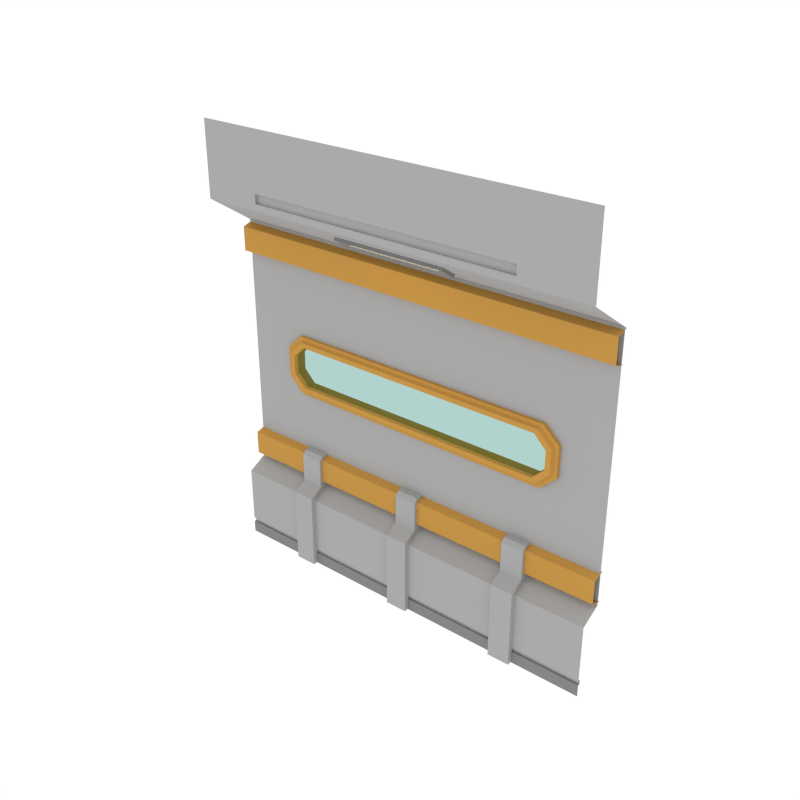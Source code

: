 # Source: LongWindow_Wall_SideB.blend  (saved by Blender 3.4.6; exported with 4.5.12 LTS)
import bpy
from mathutils import Matrix  # noqa: F401  (used for matrix-valued properties, if any)

bpy.ops.wm.read_factory_settings(use_empty=True)
scene = bpy.context.scene
scene.name = 'Scene'

# ---- collections
col_collection_1 = bpy.data.collections.new('Collection 1'); scene.collection.children.link(col_collection_1)

# ---- materials (node trees are filled in below, after node groups)
mat_main = bpy.data.materials.new('Main')
mat_main.alpha_threshold = 0.0
mat_main.diffuse_color = (0.402, 0.402, 0.402, 1.0)
mat_main.roughness = 0.5
mat_accent = bpy.data.materials.new('Accent')
mat_accent.alpha_threshold = 0.0
mat_accent.diffuse_color = (0.5596, 0.2977, 0.06679, 1.0)
mat_accent.roughness = 0.5
mat_glass = bpy.data.materials.new('Glass')
mat_glass.alpha_threshold = 0.0
mat_glass.diffuse_color = (0.0291, 0.0291, 0.0291, 1.0)
mat_glass.roughness = 0.5
mat_darkgrey = bpy.data.materials.new('DarkGrey')
mat_darkgrey.alpha_threshold = 0.0
mat_darkgrey.diffuse_color = (0.2395, 0.2395, 0.2395, 1.0)
mat_darkgrey.roughness = 0.5
mat_light = bpy.data.materials.new('Light')
mat_light.alpha_threshold = 0.0
mat_light.diffuse_color = (0.4869, 0.4869, 0.4869, 1.0)
mat_light.roughness = 0.5

# ---- node groups
ng_auto_smooth = bpy.data.node_groups.new('Auto Smooth', 'GeometryNodeTree')
_s = ng_auto_smooth.interface.new_socket(name='Geometry', in_out='OUTPUT', socket_type='NodeSocketGeometry')
_s = ng_auto_smooth.interface.new_socket(name='Geometry', in_out='INPUT', socket_type='NodeSocketGeometry')
_s = ng_auto_smooth.interface.new_socket(name='Angle', in_out='INPUT', socket_type='NodeSocketFloat')
_s.subtype = 'ANGLE'
_s.min_value = 0.0
_s.max_value = 3.142
ng_auto_smooth.is_modifier = True
_N = ng_auto_smooth.nodes; _L = ng_auto_smooth.links
n0 = _N.new('NodeGroupOutput'); n0.name = 'Group Output'; n0.location = (480, -100)
n1 = _N.new('NodeGroupInput'); n1.name = 'Group Input'; n1.location = (-420, -300)
n2 = _N.new('NodeGroupInput'); n2.name = 'Group Input.001'; n2.location = (-60, -100)
n3 = _N.new('GeometryNodeSetShadeSmooth'); n3.name = 'Set Shade Smooth'; n3.location = (120, -100)
n3.domain = 'EDGE'
n4 = _N.new('GeometryNodeSetShadeSmooth'); n4.name = 'Set Shade Smooth.001'; n4.location = (300, -100)
n5 = _N.new('GeometryNodeInputMeshEdgeAngle'); n5.name = 'Edge Angle'; n5.location = (-420, -220)
n6 = _N.new('GeometryNodeInputEdgeSmooth'); n6.name = 'Is Edge Smooth'; n6.location = (-60, -160)
n7 = _N.new('GeometryNodeInputShadeSmooth'); n7.name = 'Is Face Smooth'; n7.location = (-240, -340)
n8 = _N.new('FunctionNodeBooleanMath'); n8.name = 'Boolean Math'; n8.location = (-60, -220)
n9 = _N.new('FunctionNodeCompare'); n9.name = 'Compare'; n9.location = (-240, -180)
n9.operation = 'LESS_EQUAL'
_L.new(n5.outputs[0], n9.inputs[0])
_L.new(n4.outputs[0], n0.inputs[0])
_L.new(n1.outputs[1], n9.inputs[1])
_L.new(n9.outputs[0], n8.inputs[0])
_L.new(n7.outputs[0], n8.inputs[1])
_L.new(n2.outputs[0], n3.inputs[0])
_L.new(n6.outputs[0], n3.inputs[1])
_L.new(n3.outputs[0], n4.inputs[0])
_L.new(n8.outputs[0], n3.inputs[2])
n0.is_active_output = True

# ---- material node trees
mat_glass.use_nodes = True; mat_glass.node_tree.nodes.clear()
_N = mat_glass.node_tree.nodes; _L = mat_glass.node_tree.links
n0 = _N.new('ShaderNodeOutputMaterial'); n0.name = 'Material Output'; n0.location = (300, 300)
n1 = _N.new('ShaderNodeBsdfTransparent'); n1.name = 'Transparent BSDF'; n1.location = (10, 300)
n1.inputs[0].default_value = (0.4375, 0.65, 0.6132, 1.0)
_L.new(n1.outputs[0], n0.inputs[0])
n0.is_active_output = True
mat_light.use_nodes = True; mat_light.node_tree.nodes.clear()
_N = mat_light.node_tree.nodes; _L = mat_light.node_tree.links
n0 = _N.new('ShaderNodeOutputMaterial'); n0.name = 'Material Output'; n0.location = (300, 300)
n1 = _N.new('ShaderNodeEmission'); n1.name = 'Emission'; n1.location = (10, 300)
n1.inputs[0].default_value = (1.0, 0.812, 0.3343, 1.0)
n1.inputs[1].default_value = 3.1
_L.new(n1.outputs[0], n0.inputs[0])
n0.is_active_output = True

# ---- world
world_world = bpy.data.worlds.new('World'); scene.world = world_world
world_world.color = (1.0, 1.0, 1.0)
world_world.use_sun_shadow = False
world_world.sun_shadow_jitter_overblur = 0.0
world_world.cycles.sampling_method = 'NONE'
world_world.cycles.sample_map_resolution = 256

# ---- meshes
me_plane_041 = bpy.data.meshes.new('Plane.041')
me_plane_041.from_pydata([(2.0, 8.941e-08, 0.0), (2.0, 0.2064, 3.399), (-2.0, -8.941e-08, 0.0), (-2.0, 0.2064, 3.399), (2.0, -0.2557, 4.431), (-2.0, -0.2557, 4.431), (2.0, 0.2064, 0.8535), (-2.0, 0.2064, 0.8535), (-2.0, -1.043e-07, 0.7412), (2.0, 7.451e-08, 0.7412), (-2.0, -0.2557, 3.704), (2.0, -0.2557, 3.704), (2.0, 0.235, 3.383), (-2.0, 0.235, 3.383), (2.0, 0.1211, 3.348), (-2.0, 0.1211, 3.348), (2.0, 0.1211, 3.112), (-2.0, 0.1211, 3.112), (2.0, 0.2373, 3.077), (-2.0, 0.2373, 3.077), (2.0, 0.235, 1.181), (-2.0, 0.235, 1.181), (2.0, 0.1211, 1.147), (-2.0, 0.1211, 1.147), (2.0, 0.1211, 0.91), (-2.0, 0.1211, 0.91), (2.0, 0.2373, 0.8757), (-2.0, 0.2373, 0.8757), (0.5339, 0.06092, 3.504), (-0.6201, 0.06092, 3.504), (-0.6201, -0.1006, 3.61), (0.5339, -0.1006, 3.61), (0.5339, 0.04097, 3.474), (-0.6201, 0.04097, 3.474), (-0.6201, -0.1206, 3.58), (0.5339, -0.1206, 3.58), (2.0, -0.2557, 3.767), (-2.0, -0.2557, 3.767), (2.0, -0.2557, 3.86), (-2.0, -0.2557, 3.86), (1.338, 0.022, 0.1655), (-1.338, 0.022, 0.1655), (1.338, 0.022, 0.1205), (-1.338, 0.022, 0.1205), (1.325, -0.2557, 4.431), (-1.412, -0.2557, 4.431), (1.338, 2.98e-08, 0.1655), (-1.338, -2.98e-08, 0.1655), (1.338, 2.98e-08, 0.1205), (-1.338, -2.98e-08, 0.1205), (-1.447, -0.2557, 3.704), (1.447, -0.2557, 3.704), (1.325, -0.2557, 3.767), (-1.412, -0.2557, 3.767), (1.325, -0.2557, 3.86), (-1.412, -0.2557, 3.86), (1.325, -0.2271, 3.767), (-1.412, -0.2271, 3.767), (1.325, -0.2271, 3.86), (-1.412, -0.2271, 3.86), (2.0, 0.2064, 2.334), (-2.0, 0.2064, 2.334), (-1.447, 0.2064, 3.399), (1.447, 0.2064, 3.399), (1.338, 0.2064, 2.334), (-1.338, 0.2064, 2.334), (-2.0, 0.2064, 1.827), (2.0, 0.2064, 1.827), (-1.315, -0.04581, 0.0), (-1.091, -0.04581, 0.0), (-1.315, 0.2435, 0.0), (-1.315, 0.2435, 0.8754), (-1.091, 0.2435, 0.0), (-1.091, 0.2435, 0.8754), (-1.315, -0.04581, 0.7771), (-1.315, 0.09027, 0.8525), (-1.091, 0.09027, 0.8525), (-1.091, -0.04581, 0.7771), (-0.117, -0.04581, 0.0), (0.107, -0.04581, 0.0), (-0.117, 0.2435, 0.0), (-0.117, 0.2435, 0.8754), (0.107, 0.2435, 0.0), (0.107, 0.2435, 0.8754), (-0.117, -0.04581, 0.7771), (-0.117, 0.09027, 0.8525), (0.107, 0.09027, 0.8525), (0.107, -0.04581, 0.7771), (1.081, -0.04581, 0.0), (1.305, -0.04581, 0.0), (1.081, 0.2435, 0.0), (1.081, 0.2435, 0.8754), (1.305, 0.2435, 0.0), (1.305, 0.2435, 0.8754), (1.081, -0.04581, 0.7771), (1.081, 0.09027, 0.8525), (1.305, 0.09027, 0.8525), (1.305, -0.04581, 0.7771), (0.4815, 0.008428, 3.495), (-0.5677, 0.008428, 3.495), (-0.5677, -0.08927, 3.559), (0.4815, -0.08927, 3.559), (0.4497, -0.006625, 3.519), (-0.5359, -0.006625, 3.519), (-0.5359, -0.06527, 3.558), (0.4497, -0.06527, 3.558), (-1.315, 0.2435, 1.186), (-1.091, 0.2435, 1.186), (-0.117, 0.2435, 1.186), (0.107, 0.2435, 1.186), (1.081, 0.2435, 1.186), (1.305, 0.2435, 1.186), (-1.091, 0.1282, 1.186), (-1.091, 0.09027, 1.148), (-1.315, 0.09027, 1.148), (-1.315, 0.1282, 1.186), (0.107, 0.1282, 1.186), (0.107, 0.09027, 1.148), (-0.117, 0.09027, 1.148), (-0.117, 0.1282, 1.186), (1.305, 0.1282, 1.186), (1.305, 0.09027, 1.148), (1.081, 0.09027, 1.148), (1.081, 0.1282, 1.186), (-2.0, -9.183e-08, 0.1205), (2.0, 8.568e-08, 0.1205), (1.338, 2.98e-08, 0.7412), (-1.338, -2.98e-08, 0.7412), (2.0, 8.568e-08, 0.1655), (1.338, 0.2064, 0.8535), (-1.338, 0.2064, 0.8535), (-2.0, -9.273e-08, 0.1655), (-2.0, 0.022, 0.1655), (-2.0, 0.022, 0.1205), (1.338, 2.98e-08, 0.0), (-1.338, -2.98e-08, 0.0), (2.0, 0.022, 0.1205), (2.0, 0.022, 0.1655), (-1.338, 0.2064, 1.827), (1.338, 0.2064, 1.827), (-1.362, 0.1715, 2.383), (1.375, 0.1715, 1.778), (1.375, 0.1715, 2.383), (-1.362, 0.1715, 1.778), (1.375, 0.2775, 2.383), (1.375, 0.2775, 1.778), (-1.362, 0.2775, 2.383), (-1.362, 0.2775, 1.778), (-1.522, 0.2775, 2.233), (-1.522, 0.2775, 1.929), (-1.522, 0.1715, 2.233), (-1.522, 0.1715, 1.929), (1.535, 0.2775, 2.233), (1.535, 0.2775, 1.929), (1.535, 0.1715, 2.233), (1.535, 0.1715, 1.929), (-1.421, 0.1384, 2.172), (-1.299, 0.1384, 2.292), (1.434, 0.1384, 2.172), (1.312, 0.1384, 2.292), (1.312, 0.1384, 1.87), (1.312, 0.2799, 1.87), (-1.299, 0.1384, 1.87), (1.312, 0.2799, 2.292), (-1.299, 0.2799, 2.292), (-1.299, 0.2799, 1.87), (-1.421, 0.2799, 1.989), (-1.421, 0.2799, 2.172), (-1.421, 0.1384, 1.989), (1.434, 0.2799, 2.172), (1.434, 0.1384, 1.989), (1.434, 0.2799, 1.989), (-1.331, 0.1395, 2.338), (1.344, 0.1395, 2.338), (1.484, 0.1395, 2.202), (1.484, 0.1395, 1.959), (1.344, 0.1395, 1.824), (-1.472, 0.1395, 2.202), (-1.472, 0.1395, 1.959), (-1.331, 0.1395, 1.824), (1.352, 0.1706, 2.349), (1.497, 0.1706, 1.951), (1.352, 0.1706, 1.812), (-1.339, 0.1706, 2.349), (1.497, 0.1706, 2.21), (-1.485, 0.1706, 2.21), (-1.485, 0.1706, 1.951), (-1.339, 0.1706, 1.812), (-2.0, 0.2064, 2.191), (-2.0, 0.2064, 1.971), (-1.485, 0.2064, 2.191), (-1.485, 0.2064, 1.971), (2.0, 0.2064, 1.971), (2.0, 0.2064, 2.191), (1.485, 0.2064, 2.191), (1.485, 0.2064, 1.971), (-1.452, 0.1837, 2.182), (-1.327, 0.1837, 2.304), (1.465, 0.1837, 2.182), (1.34, 0.1837, 2.304), (1.34, 0.1837, 1.857), (-1.327, 0.1837, 1.857), (-1.452, 0.1837, 1.98), (1.465, 0.1837, 1.98)], [], [(54, 38, 4, 44), (127, 126, 129, 130), (51, 50, 62, 63), (13, 15, 14, 12), (15, 17, 16, 14), (17, 19, 18, 16), (21, 23, 22, 20), (23, 25, 24, 22), (25, 27, 26, 24), (35, 34, 100, 101), (30, 29, 33, 34), (28, 31, 35, 32), (29, 28, 32, 33), (31, 30, 34, 35), (62, 65, 64, 63), (52, 36, 38, 54), (37, 53, 55, 39), (55, 53, 57, 59), (52, 53, 50, 51), (63, 64, 60, 1), (50, 10, 3, 62), (126, 9, 6, 129), (129, 6, 67, 139), (41, 40, 46, 47), (39, 55, 45, 5), (134, 0, 125, 48), (2, 135, 49, 124), (52, 54, 58, 56), (54, 44, 45, 55), (11, 51, 63, 1), (40, 137, 128, 46), (130, 129, 139, 138), (41, 43, 42, 40), (7, 130, 138, 66), (51, 11, 36, 52), (3, 61, 65, 62), (126, 46, 128, 9), (52, 56, 57, 53), (54, 55, 59, 58), (50, 53, 37, 10), (81, 85, 118, 119, 108), (68, 70, 72, 69), (69, 72, 73, 76, 77), (74, 68, 69, 77), (74, 77, 76, 75), (74, 75, 71, 70, 68), (78, 80, 82, 79), (79, 82, 83, 86, 87), (84, 78, 79, 87), (84, 87, 86, 85), (84, 85, 81, 80, 78), (83, 81, 108, 109), (88, 90, 92, 89), (89, 92, 93, 96, 97), (94, 88, 89, 97), (94, 97, 96, 95), (94, 95, 91, 90, 88), (98, 101, 105, 102), (34, 33, 99, 100), (32, 35, 101, 98), (33, 32, 98, 99), (103, 102, 105, 104), (99, 98, 102, 103), (101, 100, 104, 105), (100, 99, 103, 104), (76, 73, 107, 112, 113), (86, 83, 109, 116, 117), (96, 93, 111, 120, 121), (116, 109, 108, 119), (85, 86, 117, 118), (93, 91, 110, 111), (120, 111, 110, 123), (73, 71, 106, 107), (91, 95, 122, 123, 110), (112, 107, 106, 115), (95, 96, 121, 122), (71, 75, 114, 115, 106), (112, 115, 114, 113), (116, 119, 118, 117), (120, 123, 122, 121), (75, 76, 113, 114), (192, 195, 139, 67), (8, 131, 47, 127), (43, 133, 124, 49), (132, 133, 43, 41), (135, 134, 48, 49), (8, 127, 130, 7), (56, 58, 59, 57), (42, 43, 49, 48), (40, 42, 136, 137), (136, 42, 48, 125), (191, 189, 66, 138), (127, 47, 46, 126), (132, 41, 47, 131), (154, 152, 144, 142), (142, 144, 146, 140), (143, 147, 145, 141), (151, 149, 147, 143), (141, 145, 153, 155), (140, 146, 148, 150), (150, 148, 149, 151), (155, 153, 152, 154), (158, 159, 163, 169), (159, 157, 164, 163), (162, 160, 161, 165), (168, 162, 165, 166), (160, 170, 171, 161), (157, 156, 167, 164), (156, 168, 166, 167), (170, 158, 169, 171), (173, 172, 157, 159), (152, 153, 171, 169), (146, 144, 163, 164), (175, 174, 158, 170), (144, 152, 169, 163), (153, 145, 161, 171), (148, 146, 164, 167), (147, 149, 166, 165), (176, 175, 170, 160), (172, 177, 156, 157), (177, 178, 168, 156), (174, 173, 159, 158), (149, 148, 167, 166), (178, 179, 162, 168), (179, 176, 160, 162), (145, 147, 165, 161), (187, 182, 176, 179), (186, 187, 179, 178), (184, 180, 173, 174), (185, 186, 178, 177), (183, 185, 177, 172), (182, 181, 175, 176), (181, 184, 174, 175), (180, 183, 172, 173), (142, 140, 183, 180), (155, 154, 184, 181), (141, 155, 181, 182), (140, 150, 185, 183), (150, 151, 186, 185), (154, 142, 180, 184), (151, 143, 187, 186), (143, 141, 182, 187), (65, 61, 188, 190), (190, 188, 189, 191), (60, 64, 194, 193), (193, 194, 195, 192), (196, 202, 201, 200, 203, 198, 199, 197), (71, 73, 72, 70), (81, 83, 82, 80), (91, 93, 92, 90)])
me_plane_041.polygons.foreach_set('material_index', [0, 0, 0, 1, 1, 1, 1, 1, 1, 3, 3, 3, 3, 3, 0, 0, 0, 0, 0, 0, 0, 0, 0, 0, 0, 3, 3, 0, 0, 0, 0, 0, 0, 0, 0, 0, 0, 0, 0, 0, 0, 3, 0, 0, 0, 0, 3, 0, 0, 0, 0, 0, 3, 0, 0, 0, 0, 3, 3, 3, 3, 4, 3, 3, 3, 0, 0, 0, 0, 0, 0, 0, 0, 0, 0, 0, 0, 0, 0, 0, 0, 0, 0, 3, 0, 3, 0, 0, 3, 0, 3, 0, 0, 0, 1, 1, 1, 1, 1, 1, 1, 1, 1, 1, 1, 1, 1, 1, 1, 1, 1, 1, 1, 1, 1, 1, 1, 1, 1, 1, 1, 1, 1, 1, 1, 1, 1, 1, 1, 1, 1, 1, 1, 1, 1, 1, 1, 1, 1, 1, 1, 1, 0, 0, 0, 0, 2, 0, 0, 0])
me_plane_041.materials.append(mat_main)
me_plane_041.materials.append(mat_accent)
me_plane_041.materials.append(mat_glass)
me_plane_041.materials.append(mat_darkgrey)
me_plane_041.materials.append(mat_light)
me_plane_041.use_remesh_preserve_volume = False
me_plane_041.use_remesh_preserve_attributes = False
me_plane_041.use_mirror_vertex_groups = False
me_plane_041.update()

# ---- objects
ob_longwindow_wall_sideb = bpy.data.objects.new('LongWindow_Wall_SideB', me_plane_041)

# ---- transforms, parenting, visibility, modifiers, constraints
ob_longwindow_wall_sideb.location = (0.0, 0.0, 0.0)
ob_longwindow_wall_sideb.lineart.crease_threshold = 0.0
_m = ob_longwindow_wall_sideb.modifiers.new('Auto Smooth', 'NODES')
_m.node_group = ng_auto_smooth
_gi = [s.identifier for s in ng_auto_smooth.interface.items_tree if s.item_type == 'SOCKET' and s.in_out == 'INPUT']
_m[_gi[1]] = 0.5236  # Angle

# ---- collection membership
col_collection_1.objects.link(ob_longwindow_wall_sideb)

# ---- scene / render settings (as saved in the file)
scene.frame_start = 1; scene.frame_end = 250; scene.frame_set(0)
scene.render.engine = 'CYCLES'
scene.render.resolution_x = 1000
scene.render.resolution_y = 1000
scene.render.dither_intensity = 0.0
scene.cycles.samples = 200
scene.cycles.sampling_pattern = 'TABULATED_SOBOL'
scene.cycles.light_sampling_threshold = 0.0
scene.cycles.use_adaptive_sampling = False
scene.cycles.use_light_tree = False
scene.cycles.caustics_reflective = False
scene.cycles.caustics_refractive = False
scene.cycles.blur_glossy = 0.0
scene.cycles.max_bounces = 2
scene.cycles.pixel_filter_type = 'GAUSSIAN'
scene.cycles.sample_clamp_indirect = 0.0
scene.view_settings.view_transform = 'Standard'
bpy.context.view_layer.update()

# ---- added for rendering (the .blend has no active camera): camera
cam_auto = bpy.data.cameras.new('AutoCamera')
cam_auto.lens = 50.0
cam_auto.sensor_width = 36.0
cam_auto.clip_end = 1000.0
ob_auto_camera = bpy.data.objects.new('AutoCamera', cam_auto)
scene.collection.objects.link(ob_auto_camera)
ob_auto_camera.location = (5.54515, -6.64206, 6.65157)
ob_auto_camera.rotation_euler = (1.09748, -7.21219e-08, 0.694738)
scene.camera = ob_auto_camera
bpy.context.view_layer.update()
